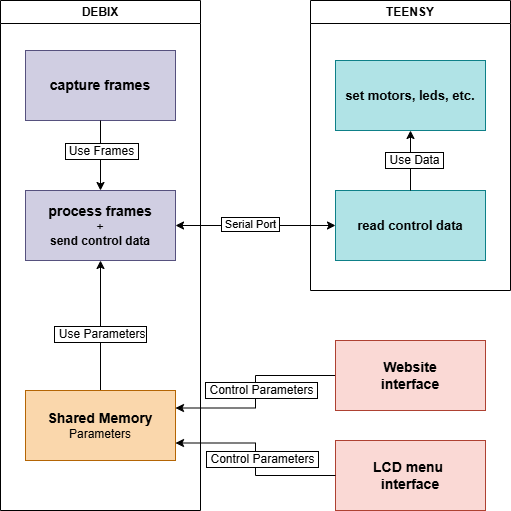

The diagram above was exported from draw.io. Its source (the exported page's mxGraphModel, read from the mxfile embedded in the PNG):
<mxGraphModel dx="1205" dy="636" grid="1" gridSize="10" guides="1" tooltips="1" connect="1" arrows="1" fold="1" page="1" pageScale="1" pageWidth="850" pageHeight="1100" math="0" shadow="0">
  <root>
    <mxCell id="0" />
    <mxCell id="1" parent="0" />
    <mxCell id="KER1G4PMQtloAbYCLS9V-1" value="&lt;div&gt;&lt;span style=&quot;background-color: transparent; color: light-dark(rgb(0, 0, 0), rgb(255, 255, 255));&quot;&gt;&lt;font style=&quot;font-size: 14px;&quot;&gt;&lt;b style=&quot;&quot;&gt;process frames&lt;/b&gt;&lt;/font&gt;&lt;/span&gt;&lt;/div&gt;&lt;div&gt;&lt;span style=&quot;background-color: transparent; color: light-dark(rgb(0, 0, 0), rgb(255, 255, 255));&quot;&gt;&lt;font&gt;+&lt;/font&gt;&lt;/span&gt;&lt;/div&gt;&lt;div&gt;&lt;b&gt;&lt;font&gt;send control data&lt;/font&gt;&lt;/b&gt;&lt;/div&gt;" style="whiteSpace=wrap;html=1;fillColor=#d0cee2;strokeColor=#56517e;" vertex="1" parent="1">
      <mxGeometry x="185" y="240" width="150" height="70" as="geometry" />
    </mxCell>
    <mxCell id="KER1G4PMQtloAbYCLS9V-2" value="&lt;div&gt;&lt;font style=&quot;font-size: 14px;&quot;&gt;&lt;b&gt;capture frames&lt;/b&gt;&lt;/font&gt;&lt;/div&gt;" style="whiteSpace=wrap;html=1;fillColor=#d0cee2;strokeColor=#56517e;" vertex="1" parent="1">
      <mxGeometry x="185" y="100" width="150" height="70" as="geometry" />
    </mxCell>
    <mxCell id="KER1G4PMQtloAbYCLS9V-3" value="&lt;div&gt;&lt;span style=&quot;font-size: 14px;&quot;&gt;&lt;b&gt;LCD menu&amp;nbsp;&lt;/b&gt;&lt;/span&gt;&lt;/div&gt;&lt;div&gt;&lt;span style=&quot;font-size: 14px;&quot;&gt;&lt;b&gt;interface&lt;/b&gt;&lt;/span&gt;&lt;/div&gt;" style="whiteSpace=wrap;html=1;fillColor=#fad9d5;strokeColor=#ae4132;" vertex="1" parent="1">
      <mxGeometry x="495" y="490" width="150" height="70" as="geometry" />
    </mxCell>
    <mxCell id="KER1G4PMQtloAbYCLS9V-4" style="edgeStyle=orthogonalEdgeStyle;rounded=0;orthogonalLoop=1;jettySize=auto;html=1;exitX=0;exitY=0.5;exitDx=0;exitDy=0;entryX=1;entryY=0.25;entryDx=0;entryDy=0;" edge="1" parent="1" source="KER1G4PMQtloAbYCLS9V-6" target="KER1G4PMQtloAbYCLS9V-14">
      <mxGeometry relative="1" as="geometry" />
    </mxCell>
    <mxCell id="KER1G4PMQtloAbYCLS9V-5" value="&lt;font&gt;&amp;nbsp;Control Parameters&amp;nbsp;&lt;/font&gt;" style="edgeLabel;html=1;align=center;verticalAlign=middle;resizable=0;points=[];labelBorderColor=default;fontSize=12;" vertex="1" connectable="0" parent="KER1G4PMQtloAbYCLS9V-4">
      <mxGeometry x="-0.0583" y="-3" relative="1" as="geometry">
        <mxPoint x="8" y="3" as="offset" />
      </mxGeometry>
    </mxCell>
    <mxCell id="KER1G4PMQtloAbYCLS9V-6" value="&lt;div&gt;&lt;span style=&quot;font-size: 14px;&quot;&gt;&lt;b&gt;Website&lt;/b&gt;&lt;/span&gt;&lt;/div&gt;&lt;div&gt;&lt;span style=&quot;font-size: 14px;&quot;&gt;&lt;b&gt;interface&lt;/b&gt;&lt;/span&gt;&lt;/div&gt;" style="whiteSpace=wrap;html=1;fillColor=#fad9d5;strokeColor=#ae4132;" vertex="1" parent="1">
      <mxGeometry x="495" y="390" width="150" height="70" as="geometry" />
    </mxCell>
    <mxCell id="KER1G4PMQtloAbYCLS9V-7" value="" style="endArrow=classic;html=1;rounded=0;entryX=0.5;entryY=0;entryDx=0;entryDy=0;" edge="1" parent="1" source="KER1G4PMQtloAbYCLS9V-2" target="KER1G4PMQtloAbYCLS9V-1">
      <mxGeometry width="50" height="50" relative="1" as="geometry">
        <mxPoint x="445" y="360" as="sourcePoint" />
        <mxPoint x="495" y="310" as="targetPoint" />
      </mxGeometry>
    </mxCell>
    <mxCell id="KER1G4PMQtloAbYCLS9V-8" value="&lt;font&gt;&amp;nbsp;Use Frames&amp;nbsp;&lt;/font&gt;" style="edgeLabel;html=1;align=center;verticalAlign=middle;resizable=0;points=[];labelBackgroundColor=default;labelBorderColor=default;spacing=0;spacingTop=0;spacingRight=0;spacingBottom=0;textShadow=0;fontSize=12;" vertex="1" connectable="0" parent="KER1G4PMQtloAbYCLS9V-7">
      <mxGeometry x="-0.219" y="-5" relative="1" as="geometry">
        <mxPoint x="5" y="3" as="offset" />
      </mxGeometry>
    </mxCell>
    <mxCell id="KER1G4PMQtloAbYCLS9V-9" style="edgeStyle=orthogonalEdgeStyle;rounded=0;orthogonalLoop=1;jettySize=auto;html=1;exitX=0;exitY=0.5;exitDx=0;exitDy=0;entryX=1;entryY=0.75;entryDx=0;entryDy=0;" edge="1" parent="1" source="KER1G4PMQtloAbYCLS9V-3" target="KER1G4PMQtloAbYCLS9V-14">
      <mxGeometry relative="1" as="geometry">
        <mxPoint x="685" y="190" as="sourcePoint" />
        <mxPoint x="685" y="270" as="targetPoint" />
      </mxGeometry>
    </mxCell>
    <mxCell id="KER1G4PMQtloAbYCLS9V-10" value="&lt;font&gt;&amp;nbsp;Control Parameters&amp;nbsp;&lt;/font&gt;" style="edgeLabel;html=1;align=center;verticalAlign=middle;resizable=0;points=[];labelBorderColor=default;fontSize=12;" vertex="1" connectable="0" parent="KER1G4PMQtloAbYCLS9V-9">
      <mxGeometry x="-0.0583" y="-3" relative="1" as="geometry">
        <mxPoint x="3" y="-6" as="offset" />
      </mxGeometry>
    </mxCell>
    <mxCell id="KER1G4PMQtloAbYCLS9V-11" value="" style="endArrow=classic;html=1;rounded=0;entryX=0.5;entryY=1;entryDx=0;entryDy=0;exitX=0.5;exitY=0;exitDx=0;exitDy=0;" edge="1" parent="1" source="KER1G4PMQtloAbYCLS9V-14" target="KER1G4PMQtloAbYCLS9V-1">
      <mxGeometry width="50" height="50" relative="1" as="geometry">
        <mxPoint x="375" y="290" as="sourcePoint" />
        <mxPoint x="375" y="360" as="targetPoint" />
      </mxGeometry>
    </mxCell>
    <mxCell id="KER1G4PMQtloAbYCLS9V-12" value="&lt;font&gt;&amp;nbsp;Use Parameters&lt;/font&gt;" style="edgeLabel;html=1;align=center;verticalAlign=middle;resizable=0;points=[];labelBackgroundColor=default;labelBorderColor=default;spacing=0;spacingTop=0;spacingRight=0;spacingBottom=0;textShadow=0;fontSize=12;" vertex="1" connectable="0" parent="KER1G4PMQtloAbYCLS9V-11">
      <mxGeometry x="-0.219" y="-5" relative="1" as="geometry">
        <mxPoint x="-6" y="-6" as="offset" />
      </mxGeometry>
    </mxCell>
    <mxCell id="KER1G4PMQtloAbYCLS9V-13" value="DEBIX" style="swimlane;whiteSpace=wrap;html=1;" vertex="1" parent="1">
      <mxGeometry x="160" y="50" width="200" height="510" as="geometry" />
    </mxCell>
    <mxCell id="KER1G4PMQtloAbYCLS9V-14" value="&lt;font style=&quot;font-size: 14px;&quot;&gt;&lt;b&gt;Shared Memory&lt;/b&gt;&lt;/font&gt;&lt;div&gt;&lt;span style=&quot;background-color: transparent; color: light-dark(rgb(0, 0, 0), rgb(255, 255, 255));&quot;&gt;Parameters&lt;/span&gt;&lt;/div&gt;" style="rounded=0;whiteSpace=wrap;html=1;fillColor=#fad7ac;strokeColor=#b46504;" vertex="1" parent="KER1G4PMQtloAbYCLS9V-13">
      <mxGeometry x="25" y="390" width="150" height="70" as="geometry" />
    </mxCell>
    <mxCell id="KER1G4PMQtloAbYCLS9V-15" value="TEENSY" style="swimlane;whiteSpace=wrap;html=1;" vertex="1" parent="1">
      <mxGeometry x="470" y="50" width="200" height="290" as="geometry" />
    </mxCell>
    <mxCell id="KER1G4PMQtloAbYCLS9V-16" value="&lt;b&gt;&lt;font style=&quot;font-size: 13px;&quot;&gt;read control data&lt;/font&gt;&lt;/b&gt;" style="whiteSpace=wrap;html=1;fillColor=#b0e3e6;strokeColor=#0e8088;" vertex="1" parent="KER1G4PMQtloAbYCLS9V-15">
      <mxGeometry x="25" y="190" width="150" height="70" as="geometry" />
    </mxCell>
    <mxCell id="KER1G4PMQtloAbYCLS9V-17" value="&lt;b&gt;&lt;font style=&quot;font-size: 13px;&quot;&gt;set motors, leds, etc.&lt;/font&gt;&lt;/b&gt;" style="whiteSpace=wrap;html=1;fillColor=#b0e3e6;strokeColor=#0e8088;" vertex="1" parent="KER1G4PMQtloAbYCLS9V-15">
      <mxGeometry x="25" y="60" width="150" height="70" as="geometry" />
    </mxCell>
    <mxCell id="KER1G4PMQtloAbYCLS9V-18" value="" style="endArrow=classic;html=1;rounded=0;entryX=0.5;entryY=1;entryDx=0;entryDy=0;exitX=0.5;exitY=0;exitDx=0;exitDy=0;" edge="1" parent="KER1G4PMQtloAbYCLS9V-15" source="KER1G4PMQtloAbYCLS9V-16" target="KER1G4PMQtloAbYCLS9V-17">
      <mxGeometry width="50" height="50" relative="1" as="geometry">
        <mxPoint x="-125" y="230" as="sourcePoint" />
        <mxPoint x="-75" y="180" as="targetPoint" />
      </mxGeometry>
    </mxCell>
    <mxCell id="KER1G4PMQtloAbYCLS9V-19" value="&lt;font style=&quot;font-size: 12px;&quot;&gt;&amp;nbsp;Use Data&amp;nbsp;&lt;/font&gt;" style="edgeLabel;html=1;align=center;verticalAlign=middle;resizable=0;points=[];labelBorderColor=default;" vertex="1" connectable="0" parent="KER1G4PMQtloAbYCLS9V-18">
      <mxGeometry x="0.0235" y="-3" relative="1" as="geometry">
        <mxPoint as="offset" />
      </mxGeometry>
    </mxCell>
    <mxCell id="KER1G4PMQtloAbYCLS9V-20" value="" style="endArrow=classic;startArrow=classic;html=1;rounded=0;entryX=0;entryY=0.5;entryDx=0;entryDy=0;exitX=1;exitY=0.5;exitDx=0;exitDy=0;" edge="1" parent="1" source="KER1G4PMQtloAbYCLS9V-1" target="KER1G4PMQtloAbYCLS9V-16">
      <mxGeometry width="50" height="50" relative="1" as="geometry">
        <mxPoint x="355" y="280" as="sourcePoint" />
        <mxPoint x="435" y="280" as="targetPoint" />
      </mxGeometry>
    </mxCell>
    <mxCell id="KER1G4PMQtloAbYCLS9V-21" value="&amp;nbsp;Serial Port&amp;nbsp;" style="edgeLabel;html=1;align=center;verticalAlign=middle;resizable=0;points=[];labelBorderColor=default;" vertex="1" connectable="0" parent="KER1G4PMQtloAbYCLS9V-20">
      <mxGeometry x="-0.061" y="2" relative="1" as="geometry">
        <mxPoint x="-1" as="offset" />
      </mxGeometry>
    </mxCell>
  </root>
</mxGraphModel>